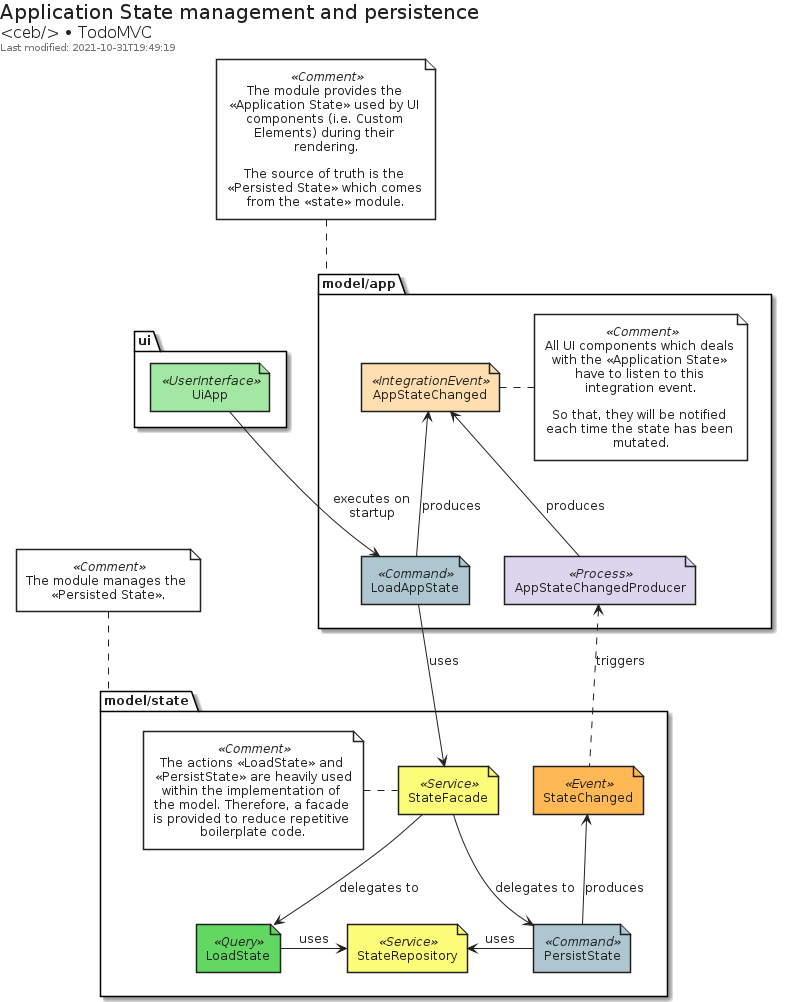

The diagram above was rendered by PlantUML. Its source (embedded in the PNG):
@startuml TodoMVC-application_state_management
!include TodoMVC.ref.puml
Title("Application State management and persistence", "<ceb/> • TodoMVC")
package ui {
  UiApp()
}
package app as "model/app" {
  LoadAppState()
  AppStateChanged()
  AppStateChangedProducer()
  LoadAppState -u-> AppStateChanged : Relationship("produces")
  AppStateChangedProducer -u-> AppStateChanged : Relationship("produces")
  Comment("AppStateChanged_note") [
    All UI components which deals with the <<Application State>> have to listen to this integration event.

    So that, they will be notified each time the state has been mutated.
  ]
  AppStateChanged_note .l. AppStateChanged
}
package state as "model/state" {
  StateFacade()
  StateRepository()
  LoadState()
  PersistState()
  StateChanged()
  StateFacade --> LoadState : Relationship("delegates to")
  StateFacade --> PersistState : Relationship("delegates to")
  LoadState -r-> StateRepository : Relationship("uses")
  PersistState -l-> StateRepository : Relationship("uses")
  PersistState -u-> StateChanged : Relationship("produces")
  Comment("StateFacade_note") [
    The actions <<LoadState>> and <<PersistState>> are heavily used within the implementation of the model. Therefore, a facade is provided to reduce repetitive boilerplate code.
  ]
  StateFacade_note . StateFacade
}
Comment("app_note") [
  The module provides the <<Application State>> used by UI components (i.e. Custom Elements) during their rendering.

  The source of truth is the <<Persisted State>> which comes from the <<state>> module.
]
app_note .. app
Comment("state_note") [
  The module manages the <<Persisted State>>.
]
state_note .. state
UiApp --> LoadAppState : Relationship("executes on\nstartup")
LoadAppState --> StateFacade : Relationship("uses")
AppStateChangedProducer <.. StateChanged : Relationship("triggers")
@enduml